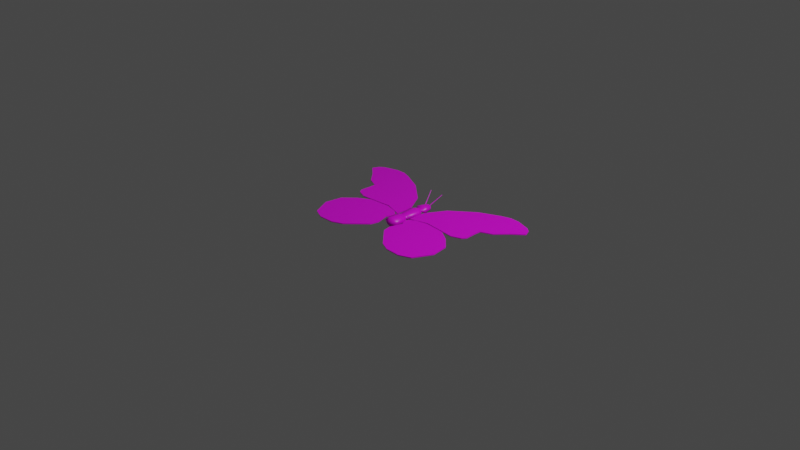# Source: butterfly.blend  (saved by Blender 2.93.21; exported with 4.5.12 LTS)
import bpy
from mathutils import Matrix  # noqa: F401  (used for matrix-valued properties, if any)

bpy.ops.wm.read_factory_settings(use_empty=True)
scene = bpy.context.scene
scene.name = 'Scene'

# ---- collections
col_collection = bpy.data.collections.new('Collection'); scene.collection.children.link(col_collection)

# ---- images (referenced by path relative to the original .blend; pixels are not part of the script)
import os
ASSET_DIR = os.environ.get("B2B_ASSET_DIR", "")  # directory of the original .blend (textures are referenced by path, not embedded)
HERE = os.path.dirname(os.path.abspath(__file__))  # packed textures are extracted next to this script under _unpacked/

def load_image(name, relpath, width, height, colorspace="sRGB"):
    """Load a texture the original file referenced (path relative to the .blend, or extracted next to this script)."""
    p = next((c for c in (os.path.join(HERE, relpath), os.path.join(ASSET_DIR, relpath)) if relpath and os.path.exists(c)), "")
    if p:
        img = bpy.data.images.load(p, check_existing=True)
        img.name = name
    else:  # same state as the original file: an image datablock whose file is absent (Cycles renders it pink)
        img = bpy.data.images.new(name, width, height)
        img.source = "FILE"
        img.filepath = "//" + (relpath or name)
    img.colorspace_settings.name = colorspace
    return img
img_butterfly_uv_png = load_image('butterfly_uv.png', 'butterfly_uv.png', 1024, 1024, 'sRGB')

# ---- materials (node trees are filled in below, after node groups)
mat_material = bpy.data.materials.new('Material')
mat_material.alpha_threshold = 0.0
mat_material.use_transparent_shadow = False
mat_material.line_color = (0.0, 0.0, 0.0, 1.0)

# ---- material node trees
mat_material.use_nodes = True; mat_material.node_tree.nodes.clear()
_N = mat_material.node_tree.nodes; _L = mat_material.node_tree.links
n0 = _N.new('ShaderNodeOutputMaterial'); n0.name = 'Material Output'; n0.location = (300, 300)
n1 = _N.new('ShaderNodeBsdfPrincipled'); n1.name = 'Principled BSDF'; n1.location = (10, 300)
n1.distribution = 'GGX'
n1.subsurface_method = 'BURLEY'
n1.inputs[2].default_value = 0.4
n1.inputs[3].default_value = 1.45
n1.inputs[27].default_value = (0.0, 0.0, 0.0, 1.0)
n1.inputs[28].default_value = 1.0
n2 = _N.new('ShaderNodeTexImage'); n2.name = 'Image Texture'; n2.location = (-280, 280)
n2.image = img_butterfly_uv_png
_L.new(n1.outputs[0], n0.inputs[0])
_L.new(n2.outputs[0], n1.inputs[0])
n0.is_active_output = True

# ---- world
world_world = bpy.data.worlds.new('World'); scene.world = world_world
world_world.use_nodes = True; world_world.node_tree.nodes.clear()
_N = world_world.node_tree.nodes; _L = world_world.node_tree.links
n0 = _N.new('ShaderNodeOutputWorld'); n0.name = 'World Output'; n0.location = (300, 300)
n1 = _N.new('ShaderNodeBackground'); n1.name = 'Background'; n1.location = (10, 300)
n1.inputs[0].default_value = (0.05088, 0.05088, 0.05088, 1.0)
_L.new(n1.outputs[0], n0.inputs[0])
n0.is_active_output = True
world_world.color = (0.05088, 0.05088, 0.05088)
world_world.use_sun_shadow = False
world_world.sun_shadow_jitter_overblur = 0.0

# ---- cameras
cam_camera = bpy.data.cameras.new('Camera')
cam_camera.clip_end = 100.0
cam_camera.ortho_scale = 7.314

# ---- lights
light_light = bpy.data.lights.new('Light', 'POINT')
light_light.transmission_factor = 0.0
light_light.energy = 1000.0
light_light.shadow_soft_size = 0.1
light_light.shadow_maximum_resolution = 0.006
light_light.use_absolute_resolution = True

# ---- meshes
me_cylinder = bpy.data.meshes.new('Cylinder')
me_cylinder.from_pydata([(0.02463, 0.3917, 0.009929), (0.08096, 0.5353, 0.1211), (0.02553, 0.3912, 0.01001), (0.08139, 0.5351, 0.1212), (0.02636, 0.3907, 0.01025), (0.08179, 0.5348, 0.1213), (0.02707, 0.3902, 0.01063), (0.08214, 0.5345, 0.1215), (0.02766, 0.3896, 0.01115), (0.08242, 0.5342, 0.1217), (0.02808, 0.3889, 0.01178), (0.08262, 0.5339, 0.122), (0.02834, 0.3883, 0.01249), (0.08275, 0.5336, 0.1224), (0.02841, 0.3877, 0.01327), (0.08278, 0.5333, 0.1228), (0.02829, 0.3871, 0.01409), (0.08272, 0.5331, 0.1232), (0.02799, 0.3866, 0.0149), (0.08258, 0.5328, 0.1235), (0.02752, 0.3862, 0.01568), (0.08235, 0.5326, 0.1239), (0.0269, 0.3859, 0.01639), (0.08205, 0.5325, 0.1243), (0.02615, 0.3857, 0.01702), (0.08169, 0.5324, 0.1246), (0.02531, 0.3857, 0.01754), (0.08129, 0.5324, 0.1248), (0.02439, 0.3857, 0.01793), (0.08084, 0.5324, 0.125), (0.02345, 0.3859, 0.01816), (0.08039, 0.5325, 0.1251), (0.0225, 0.3862, 0.01824), (0.07993, 0.5326, 0.1252), (0.0216, 0.3867, 0.01816), (0.0795, 0.5328, 0.1251), (0.02078, 0.3872, 0.01793), (0.0791, 0.5331, 0.125), (0.02006, 0.3877, 0.01754), (0.07876, 0.5334, 0.1248), (0.01947, 0.3883, 0.01702), (0.07847, 0.5337, 0.1246), (0.01905, 0.389, 0.01639), (0.07827, 0.534, 0.1243), (0.0188, 0.3896, 0.01568), (0.07815, 0.5343, 0.1239), (0.01873, 0.3902, 0.0149), (0.07811, 0.5346, 0.1235), (0.01884, 0.3908, 0.01409), (0.07817, 0.5348, 0.1232), (0.01914, 0.3913, 0.01327), (0.07831, 0.5351, 0.1228), (0.01961, 0.3917, 0.01249), (0.07854, 0.5353, 0.1224), (0.02023, 0.392, 0.01178), (0.07884, 0.5354, 0.122), (0.02098, 0.3922, 0.01115), (0.0792, 0.5355, 0.1217), (0.02183, 0.3922, 0.01063), (0.07961, 0.5355, 0.1215), (0.02274, 0.3922, 0.01025), (0.08005, 0.5355, 0.1213), (0.02369, 0.392, 0.01001), (0.0805, 0.5354, 0.1212), (-0.02463, 0.3917, 0.009929), (-0.08096, 0.5353, 0.1211), (-0.02553, 0.3912, 0.01001), (-0.08139, 0.5351, 0.1212), (-0.02636, 0.3907, 0.01025), (-0.08179, 0.5348, 0.1213), (-0.02707, 0.3902, 0.01063), (-0.08214, 0.5345, 0.1215), (-0.02766, 0.3896, 0.01115), (-0.08242, 0.5342, 0.1217), (-0.02808, 0.3889, 0.01178), (-0.08262, 0.5339, 0.122), (-0.02834, 0.3883, 0.01249), (-0.08275, 0.5336, 0.1224), (-0.02841, 0.3877, 0.01327), (-0.08278, 0.5333, 0.1228), (-0.02829, 0.3871, 0.01409), (-0.08272, 0.5331, 0.1232), (-0.02799, 0.3866, 0.0149), (-0.08258, 0.5328, 0.1235), (-0.02752, 0.3862, 0.01568), (-0.08235, 0.5326, 0.1239), (-0.0269, 0.3859, 0.01639), (-0.08205, 0.5325, 0.1243), (-0.02615, 0.3857, 0.01702), (-0.08169, 0.5324, 0.1246), (-0.02531, 0.3857, 0.01754), (-0.08129, 0.5324, 0.1248), (-0.02439, 0.3857, 0.01793), (-0.08084, 0.5324, 0.125), (-0.02345, 0.3859, 0.01816), (-0.08039, 0.5325, 0.1251), (-0.0225, 0.3862, 0.01824), (-0.07993, 0.5326, 0.1252), (-0.0216, 0.3867, 0.01816), (-0.0795, 0.5328, 0.1251), (-0.02078, 0.3872, 0.01793), (-0.0791, 0.5331, 0.125), (-0.02006, 0.3877, 0.01754), (-0.07876, 0.5334, 0.1248), (-0.01947, 0.3883, 0.01702), (-0.07847, 0.5337, 0.1246), (-0.01905, 0.389, 0.01639), (-0.07827, 0.534, 0.1243), (-0.0188, 0.3896, 0.01568), (-0.07815, 0.5343, 0.1239), (-0.01873, 0.3902, 0.0149), (-0.07811, 0.5346, 0.1235), (-0.01884, 0.3908, 0.01409), (-0.07817, 0.5348, 0.1232), (-0.01914, 0.3913, 0.01327), (-0.07831, 0.5351, 0.1228), (-0.01961, 0.3917, 0.01249), (-0.07854, 0.5353, 0.1224), (-0.02023, 0.392, 0.01178), (-0.07884, 0.5354, 0.122), (-0.02098, 0.3922, 0.01115), (-0.0792, 0.5355, 0.1217), (-0.02183, 0.3922, 0.01063), (-0.07961, 0.5355, 0.1215), (-0.02274, 0.3922, 0.01025), (-0.08005, 0.5355, 0.1213), (-0.02369, 0.392, 0.01001), (-0.0805, 0.5354, 0.1212), (0.08, -0.21, 0.0), (0.1, -0.3, 0.0), (0.41, -0.55, 0.0), (0.3, -0.5, 0.0), (0.7, -0.5, 0.0), (0.8, -0.3, 0.0), (0.77, -0.11, 0.0), (0.65, 0.01, 0.0), (0.29, 0.11, 0.0), (0.09, -0.01, 0.0), (0.12, -0.07, 0.0), (0.575, -0.555, 0.0), (0.095, 0.035, 0.0), (0.1575, 0.0775, 0.0), (0.52, 0.09, 0.0), (0.08, -0.21, 0.01), (0.1, -0.3, 0.01), (0.41, -0.55, 0.01), (0.3, -0.5, 0.01), (0.7, -0.5, 0.01), (0.8, -0.3, 0.01), (0.77, -0.11, 0.01), (0.65, 0.01, 0.01), (0.29, 0.11, 0.01), (0.09, -0.01, 0.01), (0.12, -0.07, 0.01), (0.575, -0.555, 0.01), (0.095, 0.035, 0.01), (0.1575, 0.0775, 0.01), (0.52, 0.09, 0.01), (-0.08, -0.21, 0.0), (-0.1, -0.3, 0.0), (-0.41, -0.55, 0.0), (-0.3, -0.5, 0.0), (-0.7, -0.5, 0.0), (-0.8, -0.3, 0.0), (-0.77, -0.11, 0.0), (-0.65, 0.01, 0.0), (-0.29, 0.11, 0.0), (-0.09, -0.01, 0.0), (-0.12, -0.07, 0.0), (-0.575, -0.555, 0.0), (-0.095, 0.035, 0.0), (-0.1575, 0.0775, 0.0), (-0.52, 0.09, 0.0), (-0.08, -0.21, 0.01), (-0.1, -0.3, 0.01), (-0.41, -0.55, 0.01), (-0.3, -0.5, 0.01), (-0.7, -0.5, 0.01), (-0.8, -0.3, 0.01), (-0.77, -0.11, 0.01), (-0.65, 0.01, 0.01), (-0.29, 0.11, 0.01), (-0.09, -0.01, 0.01), (-0.12, -0.07, 0.01), (-0.575, -0.555, 0.01), (-0.095, 0.035, 0.01), (-0.1575, 0.0775, 0.01), (-0.52, 0.09, 0.01), (0.7759, 0.1736, 0.0), (0.09199, 0.06186, 0.0), (0.7462, 0.1312, 0.0), (0.6414, 0.0895, 0.0), (0.7693, 0.2972, 0.0), (0.7712, 0.3642, 0.0), (0.8939, 0.4204, 0.0), (1.005, 0.5428, 0.0), (1.128, 0.6518, 0.0), (1.096, 0.7234, 0.0), (1.049, 0.7624, 0.0), (0.8878, 0.8127, 0.0), (0.4583, 0.6741, 0.0), (0.2164, 0.4718, 0.0), (0.1021, 0.2726, 0.0), (0.08885, 0.2, 0.0), (0.2851, 0.122, 0.0), (0.6799, 0.7798, 0.0), (0.7839, 0.8145, 0.0), (0.7759, 0.1736, 0.01), (0.09199, 0.06186, 0.01), (0.7462, 0.1312, 0.01), (0.6414, 0.0895, 0.01), (0.7693, 0.2972, 0.01), (0.7712, 0.3642, 0.01), (0.8939, 0.4204, 0.01), (1.005, 0.5428, 0.01), (1.128, 0.6518, 0.01), (1.096, 0.7234, 0.01), (1.049, 0.7624, 0.01), (0.8878, 0.8127, 0.01), (0.4583, 0.6741, 0.01), (0.2164, 0.4718, 0.01), (0.1021, 0.2726, 0.01), (0.08885, 0.2, 0.01), (0.2851, 0.122, 0.01), (0.6799, 0.7798, 0.01), (0.7839, 0.8145, 0.01), (-0.7759, 0.1736, 0.0), (-0.09199, 0.06186, 0.0), (-0.7462, 0.1312, 0.0), (-0.6414, 0.0895, 0.0), (-0.7693, 0.2972, 0.0), (-0.7712, 0.3642, 0.0), (-0.8939, 0.4204, 0.0), (-1.005, 0.5428, 0.0), (-1.128, 0.6518, 0.0), (-1.096, 0.7234, 0.0), (-1.049, 0.7624, 0.0), (-0.8878, 0.8127, 0.0), (-0.4583, 0.6741, 0.0), (-0.2164, 0.4718, 0.0), (-0.1021, 0.2726, 0.0), (-0.08885, 0.2, 0.0), (-0.2851, 0.122, 0.0), (-0.6799, 0.7798, 0.0), (-0.7839, 0.8145, 0.0), (-0.7759, 0.1736, 0.01), (-0.09199, 0.06186, 0.01), (-0.7462, 0.1312, 0.01), (-0.6414, 0.0895, 0.01), (-0.7693, 0.2972, 0.01), (-0.7712, 0.3642, 0.01), (-0.8939, 0.4204, 0.01), (-1.005, 0.5428, 0.01), (-1.128, 0.6518, 0.01), (-1.096, 0.7234, 0.01), (-1.049, 0.7624, 0.01), (-0.8878, 0.8127, 0.01), (-0.4583, 0.6741, 0.01), (-0.2164, 0.4718, 0.01), (-0.1021, 0.2726, 0.01), (-0.08885, 0.2, 0.01), (-0.2851, 0.122, 0.01), (-0.6799, 0.7798, 0.01), (-0.7839, 0.8145, 0.01), (0.06506, -0.08753, -0.02753), (0.06506, -0.08753, 0.02753), (0.06506, 0.02753, -0.02753), (0.06506, 0.02753, 0.02753), (0.07506, 0.02506, 0.0), (0.08506, -0.1151, 0.0), (-0.06506, -0.08753, -0.02753), (-0.06506, -0.08753, 0.02753), (-0.06506, 0.02753, -0.02753), (-0.06506, 0.02753, 0.02753), (0.0, 0.04506, -0.04159), (0.0, 0.04506, 0.04159), (0.0, -0.1251, -0.05506), (0.0, -0.1251, 0.05506), (-0.07506, 0.02506, 0.0), (-0.08506, -0.1151, 0.0), (-6.859e-10, 0.08049, 0.03145), (0.0, -0.1651, 0.0), (-4.328e-10, 0.06324, 0.01984), (0.03104, 0.05488, 0.01314), (0.03582, 0.0537, 0.0), (0.03104, 0.05488, -0.01314), (-4.328e-10, 0.06324, -0.01984), (-5.216e-10, 0.2308, 0.04074), (-0.03104, 0.05488, 0.01314), (-0.03582, 0.0537, 0.0), (-0.03104, 0.05488, -0.01314), (0.0492, 0.06723, 0.02082), (0.05676, 0.06536, 0.0), (0.0492, 0.06723, -0.02082), (-6.859e-10, 0.08049, -0.03145), (-0.0492, 0.06723, 0.02082), (-0.05676, 0.06536, 0.0), (-0.0492, 0.06723, -0.02082), (0.06374, 0.2137, 0.02697), (0.07353, 0.2113, 0.0), (0.06374, 0.2137, -0.02697), (-5.216e-10, 0.2308, -0.04074), (-0.06374, 0.2137, 0.02697), (-0.07353, 0.2113, 0.0), (-0.06374, 0.2137, -0.02697), (-2.329e-10, 0.2752, 0.03202), (0.0501, 0.2617, 0.0212), (0.0578, 0.2598, 8.857e-11), (0.0501, 0.2617, -0.0212), (-2.329e-10, 0.2752, -0.03202), (1.6e-09, 0.3279, 0.03837), (-0.0501, 0.2617, 0.0212), (-0.0578, 0.2598, 8.857e-11), (-0.0501, 0.2617, -0.0212), (3.473e-10, 0.2922, 0.01451), (0.0227, 0.286, 0.009604), (0.02619, 0.2852, 4.013e-11), (0.0227, 0.286, -0.009604), (3.473e-10, 0.2922, -0.01451), (1.122e-09, 0.4175, 0.02692), (-0.0227, 0.286, 0.009604), (-0.02619, 0.2852, 4.013e-11), (-0.0227, 0.286, -0.009604), (0.06004, 0.3118, 0.0254), (0.06927, 0.3095, -6.41e-11), (0.06004, 0.3118, -0.0254), (1.6e-09, 0.3279, -0.03837), (-0.06004, 0.3118, 0.0254), (-0.06927, 0.3095, -6.41e-11), (-0.06004, 0.3118, -0.0254), (0.04212, 0.4061, 0.01782), (0.04859, 0.4045, -4.497e-11), (0.04212, 0.4061, -0.01782), (1.122e-09, 0.4175, -0.02692), (1.122e-09, 0.4175, -4.497e-11), (-0.04212, 0.4061, 0.01782), (-0.04859, 0.4045, -4.497e-11), (-0.04212, 0.4061, -0.01782)], [], [(0, 1, 3, 2), (2, 3, 5, 4), (4, 5, 7, 6), (6, 7, 9, 8), (8, 9, 11, 10), (10, 11, 13, 12), (12, 13, 15, 14), (14, 15, 17, 16), (16, 17, 19, 18), (18, 19, 21, 20), (20, 21, 23, 22), (22, 23, 25, 24), (24, 25, 27, 26), (26, 27, 29, 28), (28, 29, 31, 30), (30, 31, 33, 32), (32, 33, 35, 34), (34, 35, 37, 36), (36, 37, 39, 38), (38, 39, 41, 40), (40, 41, 43, 42), (42, 43, 45, 44), (44, 45, 47, 46), (46, 47, 49, 48), (48, 49, 51, 50), (50, 51, 53, 52), (52, 53, 55, 54), (54, 55, 57, 56), (56, 57, 59, 58), (58, 59, 61, 60), (3, 1, 63, 61, 59, 57, 55, 53, 51, 49, 47, 45, 43, 41, 39, 37, 35, 33, 31, 29, 27, 25, 23, 21, 19, 17, 15, 13, 11, 9, 7, 5), (60, 61, 63, 62), (62, 63, 1, 0), (0, 2, 4, 6, 8, 10, 12, 14, 16, 18, 20, 22, 24, 26, 28, 30, 32, 34, 36, 38, 40, 42, 44, 46, 48, 50, 52, 54, 56, 58, 60, 62), (64, 66, 67, 65), (66, 68, 69, 67), (68, 70, 71, 69), (70, 72, 73, 71), (72, 74, 75, 73), (74, 76, 77, 75), (76, 78, 79, 77), (78, 80, 81, 79), (80, 82, 83, 81), (82, 84, 85, 83), (84, 86, 87, 85), (86, 88, 89, 87), (88, 90, 91, 89), (90, 92, 93, 91), (92, 94, 95, 93), (94, 96, 97, 95), (96, 98, 99, 97), (98, 100, 101, 99), (100, 102, 103, 101), (102, 104, 105, 103), (104, 106, 107, 105), (106, 108, 109, 107), (108, 110, 111, 109), (110, 112, 113, 111), (112, 114, 115, 113), (114, 116, 117, 115), (116, 118, 119, 117), (118, 120, 121, 119), (120, 122, 123, 121), (122, 124, 125, 123), (67, 69, 71, 73, 75, 77, 79, 81, 83, 85, 87, 89, 91, 93, 95, 97, 99, 101, 103, 105, 107, 109, 111, 113, 115, 117, 119, 121, 123, 125, 127, 65), (124, 126, 127, 125), (126, 64, 65, 127), (64, 126, 124, 122, 120, 118, 116, 114, 112, 110, 108, 106, 104, 102, 100, 98, 96, 94, 92, 90, 88, 86, 84, 82, 80, 78, 76, 74, 72, 70, 68, 66), (139, 132, 133, 134, 135, 142, 136, 141, 140, 137, 138, 128, 129, 131, 130), (154, 145, 146, 144, 143, 153, 152, 155, 156, 151, 157, 150, 149, 148, 147), (142, 135, 150, 157), (136, 142, 157, 151), (132, 139, 154, 147), (137, 140, 155, 152), (129, 128, 143, 144), (128, 138, 153, 143), (131, 129, 144, 146), (138, 137, 152, 153), (130, 131, 146, 145), (139, 130, 145, 154), (133, 132, 147, 148), (140, 141, 156, 155), (134, 133, 148, 149), (141, 136, 151, 156), (135, 134, 149, 150), (169, 160, 161, 159, 158, 168, 167, 170, 171, 166, 172, 165, 164, 163, 162), (184, 177, 178, 179, 180, 187, 181, 186, 185, 182, 183, 173, 174, 176, 175), (172, 187, 180, 165), (166, 181, 187, 172), (162, 177, 184, 169), (167, 182, 185, 170), (159, 174, 173, 158), (158, 173, 183, 168), (161, 176, 174, 159), (168, 183, 182, 167), (160, 175, 176, 161), (169, 184, 175, 160), (163, 178, 177, 162), (170, 185, 186, 171), (164, 179, 178, 163), (171, 186, 181, 166), (165, 180, 179, 164), (188, 192, 193, 194, 195, 196, 197, 198, 199, 206, 205, 200, 201, 202, 203, 189, 204, 191, 190), (207, 209, 210, 223, 208, 222, 221, 220, 219, 224, 225, 218, 217, 216, 215, 214, 213, 212, 211), (201, 200, 219, 220), (194, 193, 212, 213), (202, 201, 220, 221), (195, 194, 213, 214), (203, 202, 221, 222), (196, 195, 214, 215), (192, 188, 207, 211), (189, 203, 222, 208), (197, 196, 215, 216), (188, 190, 209, 207), (204, 189, 208, 223), (198, 197, 216, 217), (191, 204, 223, 210), (205, 206, 225, 224), (199, 198, 217, 218), (190, 191, 210, 209), (206, 199, 218, 225), (200, 205, 224, 219), (193, 192, 211, 212), (226, 228, 229, 242, 227, 241, 240, 239, 238, 243, 244, 237, 236, 235, 234, 233, 232, 231, 230), (245, 249, 250, 251, 252, 253, 254, 255, 256, 263, 262, 257, 258, 259, 260, 246, 261, 248, 247), (239, 258, 257, 238), (232, 251, 250, 231), (240, 259, 258, 239), (233, 252, 251, 232), (241, 260, 259, 240), (234, 253, 252, 233), (230, 249, 245, 226), (227, 246, 260, 241), (235, 254, 253, 234), (226, 245, 247, 228), (242, 261, 246, 227), (236, 255, 254, 235), (229, 248, 261, 242), (243, 262, 263, 244), (237, 256, 255, 236), (228, 247, 248, 229), (244, 263, 256, 237), (238, 257, 262, 243), (231, 250, 249, 230), (273, 275, 282, 288), (268, 267, 265, 269), (269, 281, 276, 264), (265, 277, 281, 269), (275, 277, 265, 267), (274, 266, 264, 276), (266, 268, 269, 264), (267, 268, 284, 283), (268, 266, 285, 284), (278, 279, 271, 273), (279, 270, 276, 281), (271, 279, 281, 277), (275, 273, 271, 277), (274, 276, 270, 272), (272, 270, 279, 278), (274, 272, 290, 286), (286, 290, 297, 294), (282, 283, 291, 280), (285, 286, 294, 293), (283, 284, 292, 291), (266, 274, 286, 285), (275, 267, 283, 282), (272, 278, 289, 290), (278, 273, 288, 289), (293, 294, 301, 300), (291, 292, 299, 298), (297, 296, 303, 304), (296, 295, 302, 303), (288, 282, 280, 295), (284, 285, 293, 292), (289, 288, 295, 296), (290, 289, 296, 297), (303, 302, 311, 312), (299, 300, 308, 307), (302, 287, 305, 311), (301, 304, 313, 309), (280, 291, 298, 287), (294, 297, 304, 301), (295, 280, 287, 302), (292, 293, 300, 299), (305, 306, 315, 314), (308, 309, 318, 317), (306, 307, 316, 315), (313, 312, 321, 322), (304, 303, 312, 313), (298, 299, 307, 306), (300, 301, 309, 308), (287, 298, 306, 305), (315, 316, 324, 323), (322, 321, 328, 329), (321, 320, 327, 328), (316, 317, 325, 324), (309, 313, 322, 318), (311, 305, 314, 320), (307, 308, 317, 316), (312, 311, 320, 321), (328, 327, 335, 336), (324, 325, 332, 331), (327, 310, 319, 335), (326, 329, 337, 333), (317, 318, 326, 325), (314, 315, 323, 310), (318, 322, 329, 326), (320, 314, 310, 327), (334, 331, 332, 333), (319, 330, 331, 334), (334, 333, 337, 336), (319, 334, 336, 335), (329, 328, 336, 337), (323, 324, 331, 330), (325, 326, 333, 332), (310, 323, 330, 319)])
me_cylinder.polygons.foreach_set('use_smooth', [0, 0, 0, 0, 0, 0, 0, 0, 0, 0, 0, 0, 0, 0, 0, 0, 0, 0, 0, 0, 0, 0, 0, 0, 0, 0, 0, 0, 0, 0, 0, 0, 0, 0, 0, 0, 0, 0, 0, 0, 0, 0, 0, 0, 0, 0, 0, 0, 0, 0, 0, 0, 0, 0, 0, 0, 0, 0, 0, 0, 0, 0, 0, 0, 0, 0, 0, 0, 0, 0, 0, 0, 0, 0, 0, 0, 0, 0, 0, 0, 0, 0, 0, 0, 0, 0, 0, 0, 0, 0, 0, 0, 0, 0, 0, 0, 0, 0, 0, 0, 0, 0, 0, 0, 0, 0, 0, 0, 0, 0, 0, 0, 0, 0, 0, 0, 0, 0, 0, 0, 0, 0, 0, 0, 0, 0, 0, 0, 0, 0, 0, 0, 0, 0, 0, 0, 0, 0, 0, 0, 0, 0, 0, 0, 1, 1, 1, 1, 1, 1, 1, 1, 1, 1, 1, 1, 1, 1, 1, 1, 1, 1, 1, 1, 1, 1, 1, 1, 1, 1, 1, 1, 1, 1, 1, 1, 1, 1, 1, 1, 1, 1, 1, 1, 1, 1, 1, 1, 1, 1, 1, 1, 1, 1, 1, 1, 1, 1, 1, 1, 1, 1, 1, 1, 1, 1, 1, 1, 1, 1, 1, 1, 1, 1, 1, 1])
_uv = me_cylinder.uv_layers.new(name='UVMap')
_uv.uv.foreach_set('vector', [0.5102, 0.6396, 0.5336, 0.6991, 0.5337, 0.699, 0.5106, 0.6394, 0.5106, 0.6394, 0.5337, 0.699, 0.5339, 0.6989, 0.5109, 0.6392, 0.5109, 0.6392, 0.5339, 0.6989, 0.534, 0.6988, 0.5112, 0.639, 0.5112, 0.639, 0.534, 0.6988, 0.5342, 0.6987, 0.5115, 0.6387, 0.5115, 0.6387, 0.5342, 0.6987, 0.5342, 0.6985, 0.5116, 0.6384, 0.5116, 0.6384, 0.5342, 0.6985, 0.5343, 0.6984, 0.5117, 0.6382, 0.5117, 0.6382, 0.5343, 0.6984, 0.5343, 0.6983, 0.5118, 0.6379, 0.5118, 0.6379, 0.5343, 0.6983, 0.5343, 0.6982, 0.5117, 0.6377, 0.5117, 0.6377, 0.5343, 0.6982, 0.5342, 0.6981, 0.5116, 0.6375, 0.5116, 0.6375, 0.5342, 0.6981, 0.5341, 0.698, 0.5114, 0.6373, 0.5114, 0.6373, 0.5341, 0.698, 0.534, 0.6979, 0.5112, 0.6372, 0.5112, 0.6372, 0.534, 0.6979, 0.5339, 0.6979, 0.5108, 0.6371, 0.5108, 0.6371, 0.5339, 0.6979, 0.5337, 0.6979, 0.5105, 0.6371, 0.5105, 0.6371, 0.5337, 0.6979, 0.5335, 0.6979, 0.5101, 0.6371, 0.5101, 0.6371, 0.5335, 0.6979, 0.5333, 0.698, 0.5097, 0.6372, 0.5097, 0.6372, 0.5333, 0.698, 0.5331, 0.698, 0.5093, 0.6373, 0.5093, 0.6373, 0.5331, 0.698, 0.533, 0.6981, 0.509, 0.6375, 0.509, 0.6375, 0.533, 0.6981, 0.5328, 0.6982, 0.5086, 0.6377, 0.5086, 0.6377, 0.5328, 0.6982, 0.5326, 0.6983, 0.5083, 0.6379, 0.5083, 0.6379, 0.5326, 0.6983, 0.5325, 0.6984, 0.5081, 0.6382, 0.5081, 0.6382, 0.5325, 0.6984, 0.5324, 0.6986, 0.5079, 0.6385, 0.5079, 0.6385, 0.5324, 0.6986, 0.5324, 0.6987, 0.5078, 0.6387, 0.5078, 0.6387, 0.5324, 0.6987, 0.5324, 0.6988, 0.5078, 0.639, 0.5078, 0.639, 0.5324, 0.6988, 0.5324, 0.6989, 0.5078, 0.6392, 0.5078, 0.6392, 0.5324, 0.6989, 0.5325, 0.699, 0.5079, 0.6394, 0.5079, 0.6394, 0.5325, 0.699, 0.5326, 0.6991, 0.5081, 0.6396, 0.5081, 0.6396, 0.5326, 0.6991, 0.5327, 0.6992, 0.5084, 0.6397, 0.5084, 0.6397, 0.5327, 0.6992, 0.5328, 0.6992, 0.5087, 0.6398, 0.5087, 0.6398, 0.5328, 0.6992, 0.533, 0.6992, 0.509, 0.6398, 0.509, 0.6398, 0.533, 0.6992, 0.5332, 0.6992, 0.5094, 0.6398, 0.5337, 0.699, 0.5336, 0.6991, 0.5334, 0.6992, 0.5332, 0.6992, 0.533, 0.6992, 0.5328, 0.6992, 0.5327, 0.6992, 0.5326, 0.6991, 0.5325, 0.699, 0.5324, 0.6989, 0.5324, 0.6988, 0.5324, 0.6987, 0.5324, 0.6986, 0.5325, 0.6984, 0.5326, 0.6983, 0.5328, 0.6982, 0.533, 0.6981, 0.5331, 0.698, 0.5333, 0.698, 0.5335, 0.6979, 0.5337, 0.6979, 0.5339, 0.6979, 0.534, 0.6979, 0.5341, 0.698, 0.5342, 0.6981, 0.5343, 0.6982, 0.5343, 0.6983, 0.5343, 0.6984, 0.5342, 0.6985, 0.5342, 0.6987, 0.534, 0.6988, 0.5339, 0.6989, 0.5094, 0.6398, 0.5332, 0.6992, 0.5334, 0.6992, 0.5098, 0.6397, 0.5098, 0.6397, 0.5334, 0.6992, 0.5336, 0.6991, 0.5102, 0.6396, 0.5102, 0.6396, 0.5106, 0.6394, 0.5109, 0.6392, 0.5112, 0.639, 0.5115, 0.6387, 0.5116, 0.6384, 0.5117, 0.6382, 0.5118, 0.6379, 0.5117, 0.6377, 0.5116, 0.6375, 0.5114, 0.6373, 0.5112, 0.6372, 0.5108, 0.6371, 0.5105, 0.6371, 0.5101, 0.6371, 0.5097, 0.6372, 0.5093, 0.6373, 0.509, 0.6375, 0.5086, 0.6377, 0.5083, 0.6379, 0.5081, 0.6382, 0.5079, 0.6385, 0.5078, 0.6387, 0.5078, 0.639, 0.5078, 0.6392, 0.5079, 0.6394, 0.5081, 0.6396, 0.5084, 0.6397, 0.5087, 0.6398, 0.509, 0.6398, 0.5094, 0.6398, 0.5098, 0.6397, 0.4898, 0.6396, 0.4894, 0.6394, 0.4663, 0.699, 0.4664, 0.6991, 0.4894, 0.6394, 0.4891, 0.6392, 0.4661, 0.6989, 0.4663, 0.699, 0.4891, 0.6392, 0.4888, 0.639, 0.466, 0.6988, 0.4661, 0.6989, 0.4888, 0.639, 0.4885, 0.6387, 0.4658, 0.6987, 0.466, 0.6988, 0.4885, 0.6387, 0.4884, 0.6384, 0.4658, 0.6985, 0.4658, 0.6987, 0.4884, 0.6384, 0.4883, 0.6382, 0.4657, 0.6984, 0.4658, 0.6985, 0.4883, 0.6382, 0.4882, 0.6379, 0.4657, 0.6983, 0.4657, 0.6984, 0.4882, 0.6379, 0.4883, 0.6377, 0.4657, 0.6982, 0.4657, 0.6983, 0.4883, 0.6377, 0.4884, 0.6375, 0.4658, 0.6981, 0.4657, 0.6982, 0.4884, 0.6375, 0.4886, 0.6373, 0.4659, 0.698, 0.4658, 0.6981, 0.4886, 0.6373, 0.4888, 0.6372, 0.466, 0.6979, 0.4659, 0.698, 0.4888, 0.6372, 0.4892, 0.6371, 0.4661, 0.6979, 0.466, 0.6979, 0.4892, 0.6371, 0.4895, 0.6371, 0.4663, 0.6979, 0.4661, 0.6979, 0.4895, 0.6371, 0.4899, 0.6371, 0.4665, 0.6979, 0.4663, 0.6979, 0.4899, 0.6371, 0.4903, 0.6372, 0.4667, 0.698, 0.4665, 0.6979, 0.4903, 0.6372, 0.4907, 0.6373, 0.4669, 0.698, 0.4667, 0.698, 0.4907, 0.6373, 0.491, 0.6375, 0.467, 0.6981, 0.4669, 0.698, 0.491, 0.6375, 0.4914, 0.6377, 0.4672, 0.6982, 0.467, 0.6981, 0.4914, 0.6377, 0.4917, 0.6379, 0.4674, 0.6983, 0.4672, 0.6982, 0.4917, 0.6379, 0.4919, 0.6382, 0.4675, 0.6984, 0.4674, 0.6983, 0.4919, 0.6382, 0.4921, 0.6385, 0.4676, 0.6986, 0.4675, 0.6984, 0.4921, 0.6385, 0.4922, 0.6387, 0.4676, 0.6987, 0.4676, 0.6986, 0.4922, 0.6387, 0.4922, 0.639, 0.4676, 0.6988, 0.4676, 0.6987, 0.4922, 0.639, 0.4922, 0.6392, 0.4676, 0.6989, 0.4676, 0.6988, 0.4922, 0.6392, 0.4921, 0.6394, 0.4675, 0.699, 0.4676, 0.6989, 0.4921, 0.6394, 0.4919, 0.6396, 0.4674, 0.6991, 0.4675, 0.699, 0.4919, 0.6396, 0.4916, 0.6397, 0.4673, 0.6992, 0.4674, 0.6991, 0.4916, 0.6397, 0.4913, 0.6398, 0.4672, 0.6992, 0.4673, 0.6992, 0.4913, 0.6398, 0.491, 0.6398, 0.467, 0.6992, 0.4672, 0.6992, 0.491, 0.6398, 0.4906, 0.6398, 0.4668, 0.6992, 0.467, 0.6992, 0.4663, 0.699, 0.4661, 0.6989, 0.466, 0.6988, 0.4658, 0.6987, 0.4658, 0.6985, 0.4657, 0.6984, 0.4657, 0.6983, 0.4657, 0.6982, 0.4658, 0.6981, 0.4659, 0.698, 0.466, 0.6979, 0.4661, 0.6979, 0.4663, 0.6979, 0.4665, 0.6979, 0.4667, 0.698, 0.4669, 0.698, 0.467, 0.6981, 0.4672, 0.6982, 0.4674, 0.6983, 0.4675, 0.6984, 0.4676, 0.6986, 0.4676, 0.6987, 0.4676, 0.6988, 0.4676, 0.6989, 0.4675, 0.699, 0.4674, 0.6991, 0.4673, 0.6992, 0.4672, 0.6992, 0.467, 0.6992, 0.4668, 0.6992, 0.4666, 0.6992, 0.4664, 0.6991, 0.4906, 0.6398, 0.4902, 0.6397, 0.4666, 0.6992, 0.4668, 0.6992, 0.4902, 0.6397, 0.4898, 0.6396, 0.4664, 0.6991, 0.4666, 0.6992, 0.4898, 0.6396, 0.4902, 0.6397, 0.4906, 0.6398, 0.491, 0.6398, 0.4913, 0.6398, 0.4916, 0.6397, 0.4919, 0.6396, 0.4921, 0.6394, 0.4922, 0.6392, 0.4922, 0.639, 0.4922, 0.6387, 0.4921, 0.6385, 0.4919, 0.6382, 0.4917, 0.6379, 0.4914, 0.6377, 0.491, 0.6375, 0.4907, 0.6373, 0.4903, 0.6372, 0.4899, 0.6371, 0.4895, 0.6371, 0.4892, 0.6371, 0.4888, 0.6372, 0.4886, 0.6373, 0.4884, 0.6375, 0.4883, 0.6377, 0.4882, 0.6379, 0.4883, 0.6382, 0.4884, 0.6384, 0.4885, 0.6387, 0.4888, 0.639, 0.4891, 0.6392, 0.4894, 0.6394, 0.7383, 0.2472, 0.7901, 0.27, 0.8316, 0.3529, 0.8192, 0.4316, 0.7694, 0.4814, 0.7155, 0.5145, 0.6202, 0.5228, 0.5653, 0.5094, 0.5394, 0.4917, 0.5373, 0.4731, 0.5497, 0.4482, 0.5332, 0.3902, 0.5414, 0.3529, 0.6243, 0.27, 0.6699, 0.2493, 0.7383, 0.2472, 0.6699, 0.2493, 0.6243, 0.27, 0.5414, 0.3529, 0.5332, 0.3902, 0.5497, 0.4482, 0.5373, 0.4731, 0.5394, 0.4917, 0.5653, 0.5094, 0.6202, 0.5228, 0.7155, 0.5145, 0.7694, 0.4814, 0.8192, 0.4316, 0.8316, 0.3529, 0.7901, 0.27, 0.7155, 0.5145, 0.7694, 0.4814, 0.7694, 0.4814, 0.7155, 0.5145, 0.6202, 0.5228, 0.7155, 0.5145, 0.7155, 0.5145, 0.6202, 0.5228, 0.7901, 0.27, 0.7383, 0.2472, 0.7383, 0.2472, 0.7901, 0.27, 0.5373, 0.4731, 0.5394, 0.4917, 0.5394, 0.4917, 0.5373, 0.4731, 0.5414, 0.3529, 0.5332, 0.3902, 0.5332, 0.3902, 0.5414, 0.3529, 0.5332, 0.3902, 0.5497, 0.4482, 0.5497, 0.4482, 0.5332, 0.3902, 0.6243, 0.27, 0.5414, 0.3529, 0.5414, 0.3529, 0.6243, 0.27, 0.5497, 0.4482, 0.5373, 0.4731, 0.5373, 0.4731, 0.5497, 0.4482, 0.6699, 0.2493, 0.6243, 0.27, 0.6243, 0.27, 0.6699, 0.2493, 0.7383, 0.2472, 0.6699, 0.2493, 0.6699, 0.2493, 0.7383, 0.2472, 0.8316, 0.3529, 0.7901, 0.27, 0.7901, 0.27, 0.8316, 0.3529, 0.5394, 0.4917, 0.5653, 0.5094, 0.5653, 0.5094, 0.5394, 0.4917, 0.8192, 0.4316, 0.8316, 0.3529, 0.8316, 0.3529, 0.8192, 0.4316, 0.5653, 0.5094, 0.6202, 0.5228, 0.6202, 0.5228, 0.5653, 0.5094, 0.7694, 0.4814, 0.8192, 0.4316, 0.8192, 0.4316, 0.7694, 0.4814, 0.2617, 0.2472, 0.3301, 0.2493, 0.3757, 0.27, 0.4586, 0.3529, 0.4668, 0.3902, 0.4503, 0.4482, 0.4627, 0.4731, 0.4606, 0.4917, 0.4347, 0.5094, 0.3798, 0.5228, 0.2845, 0.5145, 0.2306, 0.4814, 0.1808, 0.4316, 0.1684, 0.3529, 0.2099, 0.27, 0.2617, 0.2472, 0.2099, 0.27, 0.1684, 0.3529, 0.1808, 0.4316, 0.2306, 0.4814, 0.2845, 0.5145, 0.3798, 0.5228, 0.4347, 0.5094, 0.4606, 0.4917, 0.4627, 0.4731, 0.4503, 0.4482, 0.4668, 0.3902, 0.4586, 0.3529, 0.3757, 0.27, 0.3301, 0.2493, 0.2845, 0.5145, 0.2845, 0.5145, 0.2306, 0.4814, 0.2306, 0.4814, 0.3798, 0.5228, 0.3798, 0.5228, 0.2845, 0.5145, 0.2845, 0.5145, 0.2099, 0.27, 0.2099, 0.27, 0.2617, 0.2472, 0.2617, 0.2472, 0.4627, 0.4731, 0.4627, 0.4731, 0.4606, 0.4917, 0.4606, 0.4917, 0.4586, 0.3529, 0.4586, 0.3529, 0.4668, 0.3902, 0.4668, 0.3902, 0.4668, 0.3902, 0.4668, 0.3902, 0.4503, 0.4482, 0.4503, 0.4482, 0.3757, 0.27, 0.3757, 0.27, 0.4586, 0.3529, 0.4586, 0.3529, 0.4503, 0.4482, 0.4503, 0.4482, 0.4627, 0.4731, 0.4627, 0.4731, 0.3301, 0.2493, 0.3301, 0.2493, 0.3757, 0.27, 0.3757, 0.27, 0.2617, 0.2472, 0.2617, 0.2472, 0.3301, 0.2493, 0.3301, 0.2493, 0.1684, 0.3529, 0.1684, 0.3529, 0.2099, 0.27, 0.2099, 0.27, 0.4606, 0.4917, 0.4606, 0.4917, 0.4347, 0.5094, 0.4347, 0.5094, 0.1808, 0.4316, 0.1808, 0.4316, 0.1684, 0.3529, 0.1684, 0.3529, 0.4347, 0.5094, 0.4347, 0.5094, 0.3798, 0.5228, 0.3798, 0.5228, 0.2306, 0.4814, 0.2306, 0.4814, 0.1808, 0.4316, 0.1808, 0.4316, 0.8216, 0.5492, 0.8189, 0.6004, 0.8196, 0.6282, 0.8705, 0.6515, 0.9165, 0.7022, 0.9676, 0.7474, 0.9544, 0.7771, 0.9347, 0.7932, 0.868, 0.8141, 0.8249, 0.8148, 0.7818, 0.8005, 0.69, 0.7566, 0.5897, 0.6728, 0.5423, 0.5902, 0.5368, 0.5601, 0.5381, 0.5029, 0.6182, 0.5278, 0.7658, 0.5143, 0.8093, 0.5316, 0.8216, 0.5492, 0.8093, 0.5316, 0.7658, 0.5143, 0.6182, 0.5278, 0.5381, 0.5029, 0.5368, 0.5601, 0.5423, 0.5902, 0.5897, 0.6728, 0.69, 0.7566, 0.7818, 0.8005, 0.8249, 0.8148, 0.868, 0.8141, 0.9347, 0.7932, 0.9544, 0.7771, 0.9676, 0.7474, 0.9165, 0.7022, 0.8705, 0.6515, 0.8196, 0.6282, 0.8189, 0.6004, 0.5897, 0.6728, 0.69, 0.7566, 0.69, 0.7566, 0.5897, 0.6728, 0.8705, 0.6515, 0.8196, 0.6282, 0.8196, 0.6282, 0.8705, 0.6515, 0.5423, 0.5902, 0.5897, 0.6728, 0.5897, 0.6728, 0.5423, 0.5902, 0.9165, 0.7022, 0.8705, 0.6515, 0.8705, 0.6515, 0.9165, 0.7022, 0.5368, 0.5601, 0.5423, 0.5902, 0.5423, 0.5902, 0.5368, 0.5601, 0.9676, 0.7474, 0.9165, 0.7022, 0.9165, 0.7022, 0.9676, 0.7474, 0.8189, 0.6004, 0.8216, 0.5492, 0.8216, 0.5492, 0.8189, 0.6004, 0.5381, 0.5029, 0.5368, 0.5601, 0.5368, 0.5601, 0.5381, 0.5029, 0.9544, 0.7771, 0.9676, 0.7474, 0.9676, 0.7474, 0.9544, 0.7771, 0.8216, 0.5492, 0.8093, 0.5316, 0.8093, 0.5316, 0.8216, 0.5492, 0.6182, 0.5278, 0.5381, 0.5029, 0.5381, 0.5029, 0.6182, 0.5278, 0.9347, 0.7932, 0.9544, 0.7771, 0.9544, 0.7771, 0.9347, 0.7932, 0.7658, 0.5143, 0.6182, 0.5278, 0.6182, 0.5278, 0.7658, 0.5143, 0.7818, 0.8005, 0.8249, 0.8148, 0.8249, 0.8148, 0.7818, 0.8005, 0.868, 0.8141, 0.9347, 0.7932, 0.9347, 0.7932, 0.868, 0.8141, 0.8093, 0.5316, 0.7658, 0.5143, 0.7658, 0.5143, 0.8093, 0.5316, 0.8249, 0.8148, 0.868, 0.8141, 0.868, 0.8141, 0.8249, 0.8148, 0.69, 0.7566, 0.7818, 0.8005, 0.7818, 0.8005, 0.69, 0.7566, 0.8196, 0.6282, 0.8189, 0.6004, 0.8189, 0.6004, 0.8196, 0.6282, 0.1784, 0.5492, 0.1907, 0.5316, 0.2342, 0.5143, 0.3818, 0.5278, 0.4619, 0.5029, 0.4632, 0.5601, 0.4577, 0.5902, 0.4103, 0.6728, 0.31, 0.7566, 0.2182, 0.8005, 0.1751, 0.8148, 0.132, 0.8141, 0.06527, 0.7932, 0.04563, 0.7771, 0.0324, 0.7474, 0.0835, 0.7022, 0.1295, 0.6515, 0.1804, 0.6282, 0.1811, 0.6004, 0.1784, 0.5492, 0.1811, 0.6004, 0.1804, 0.6282, 0.1295, 0.6515, 0.0835, 0.7022, 0.0324, 0.7474, 0.04563, 0.7771, 0.06527, 0.7932, 0.132, 0.8141, 0.1751, 0.8148, 0.2182, 0.8005, 0.31, 0.7566, 0.4103, 0.6728, 0.4577, 0.5902, 0.4632, 0.5601, 0.4619, 0.5029, 0.3818, 0.5278, 0.2342, 0.5143, 0.1907, 0.5316, 0.4103, 0.6728, 0.4103, 0.6728, 0.31, 0.7566, 0.31, 0.7566, 0.1295, 0.6515, 0.1295, 0.6515, 0.1804, 0.6282, 0.1804, 0.6282, 0.4577, 0.5902, 0.4577, 0.5902, 0.4103, 0.6728, 0.4103, 0.6728, 0.0835, 0.7022, 0.0835, 0.7022, 0.1295, 0.6515, 0.1295, 0.6515, 0.4632, 0.5601, 0.4632, 0.5601, 0.4577, 0.5902, 0.4577, 0.5902, 0.0324, 0.7474, 0.0324, 0.7474, 0.0835, 0.7022, 0.0835, 0.7022, 0.1811, 0.6004, 0.1811, 0.6004, 0.1784, 0.5492, 0.1784, 0.5492, 0.4619, 0.5029, 0.4619, 0.5029, 0.4632, 0.5601, 0.4632, 0.5601, 0.04563, 0.7771, 0.04563, 0.7771, 0.0324, 0.7474, 0.0324, 0.7474, 0.1784, 0.5492, 0.1784, 0.5492, 0.1907, 0.5316, 0.1907, 0.5316, 0.3818, 0.5278, 0.3818, 0.5278, 0.4619, 0.5029, 0.4619, 0.5029, 0.06527, 0.7932, 0.06527, 0.7932, 0.04563, 0.7771, 0.04563, 0.7771, 0.2342, 0.5143, 0.2342, 0.5143, 0.3818, 0.5278, 0.3818, 0.5278, 0.2182, 0.8005, 0.2182, 0.8005, 0.1751, 0.8148, 0.1751, 0.8148, 0.132, 0.8141, 0.132, 0.8141, 0.06527, 0.7932, 0.06527, 0.7932, 0.1907, 0.5316, 0.1907, 0.5316, 0.2342, 0.5143, 0.2342, 0.5143, 0.1751, 0.8148, 0.1751, 0.8148, 0.132, 0.8141, 0.132, 0.8141, 0.31, 0.7566, 0.31, 0.7566, 0.2182, 0.8005, 0.2182, 0.8005, 0.1804, 0.6282, 0.1804, 0.6282, 0.1811, 0.6004, 0.1811, 0.6004, 0.473, 0.4887, 0.5, 0.4959, 0.5, 0.5035, 0.4871, 0.5, 0.5311, 0.4876, 0.527, 0.4887, 0.527, 0.441, 0.5353, 0.4295, 0.5353, 0.4295, 0.5, 0.4088, 0.5, 0.4254, 0.527, 0.441, 0.527, 0.441, 0.5, 0.4254, 0.5, 0.4088, 0.5353, 0.4295, 0.5, 0.4959, 0.5, 0.4254, 0.527, 0.441, 0.527, 0.4887, 0.5, 0.4959, 0.527, 0.4887, 0.527, 0.441, 0.5, 0.4254, 0.527, 0.4887, 0.5311, 0.4876, 0.5353, 0.4295, 0.527, 0.441, 0.527, 0.4887, 0.5311, 0.4876, 0.5148, 0.4995, 0.5129, 0.5, 0.5311, 0.4876, 0.527, 0.4887, 0.5129, 0.5, 0.5148, 0.4995, 0.4689, 0.4876, 0.4647, 0.4295, 0.473, 0.441, 0.473, 0.4887, 0.4647, 0.4295, 0.473, 0.441, 0.5, 0.4254, 0.5, 0.4088, 0.473, 0.441, 0.4647, 0.4295, 0.5, 0.4088, 0.5, 0.4254, 0.5, 0.4959, 0.473, 0.4887, 0.473, 0.441, 0.5, 0.4254, 0.5, 0.4959, 0.5, 0.4254, 0.473, 0.441, 0.473, 0.4887, 0.473, 0.4887, 0.473, 0.441, 0.4647, 0.4295, 0.4689, 0.4876, 0.5, 0.4959, 0.473, 0.4887, 0.4871, 0.5, 0.5, 0.5035, 0.5, 0.5035, 0.4871, 0.5, 0.4796, 0.5051, 0.5, 0.5106, 0.5, 0.5035, 0.5129, 0.5, 0.5204, 0.5051, 0.5, 0.5106, 0.5129, 0.5, 0.5, 0.5035, 0.5, 0.5106, 0.5204, 0.5051, 0.5129, 0.5, 0.5148, 0.4995, 0.5235, 0.5043, 0.5204, 0.5051, 0.527, 0.4887, 0.5, 0.4959, 0.5, 0.5035, 0.5129, 0.5, 0.5, 0.4959, 0.527, 0.4887, 0.5129, 0.5, 0.5, 0.5035, 0.473, 0.4887, 0.4689, 0.4876, 0.4852, 0.4995, 0.4871, 0.5, 0.4689, 0.4876, 0.473, 0.4887, 0.4871, 0.5, 0.4852, 0.4995, 0.5204, 0.5051, 0.5, 0.5106, 0.5, 0.5729, 0.5264, 0.5658, 0.5204, 0.5051, 0.5235, 0.5043, 0.5305, 0.5648, 0.5264, 0.5658, 0.4796, 0.5051, 0.4765, 0.5043, 0.4695, 0.5648, 0.4736, 0.5658, 0.4765, 0.5043, 0.4796, 0.5051, 0.4736, 0.5658, 0.4695, 0.5648, 0.4871, 0.5, 0.5, 0.5035, 0.5, 0.5106, 0.4796, 0.5051, 0.5148, 0.4995, 0.5129, 0.5, 0.5204, 0.5051, 0.5235, 0.5043, 0.4852, 0.4995, 0.4871, 0.5, 0.4796, 0.5051, 0.4765, 0.5043, 0.4871, 0.5, 0.4852, 0.4995, 0.4765, 0.5043, 0.4796, 0.5051, 0.4695, 0.5648, 0.4736, 0.5658, 0.4792, 0.5857, 0.476, 0.5849, 0.5305, 0.5648, 0.5264, 0.5658, 0.5208, 0.5857, 0.524, 0.5849, 0.4736, 0.5658, 0.5, 0.5729, 0.5, 0.5913, 0.4792, 0.5857, 0.5, 0.5729, 0.4736, 0.5658, 0.4792, 0.5857, 0.5, 0.5913, 0.5, 0.5106, 0.5204, 0.5051, 0.5264, 0.5658, 0.5, 0.5729, 0.5, 0.5106, 0.4796, 0.5051, 0.4736, 0.5658, 0.5, 0.5729, 0.4796, 0.5051, 0.5, 0.5106, 0.5, 0.5729, 0.4736, 0.5658, 0.5235, 0.5043, 0.5204, 0.5051, 0.5264, 0.5658, 0.5305, 0.5648, 0.5, 0.5913, 0.5208, 0.5857, 0.5094, 0.5958, 0.5, 0.5983, 0.5208, 0.5857, 0.5, 0.5913, 0.5, 0.5983, 0.5094, 0.5958, 0.5208, 0.5857, 0.524, 0.5849, 0.5109, 0.5954, 0.5094, 0.5958, 0.4792, 0.5857, 0.476, 0.5849, 0.4891, 0.5954, 0.4906, 0.5958, 0.4736, 0.5658, 0.4695, 0.5648, 0.476, 0.5849, 0.4792, 0.5857, 0.5264, 0.5658, 0.5305, 0.5648, 0.524, 0.5849, 0.5208, 0.5857, 0.5264, 0.5658, 0.5, 0.5729, 0.5, 0.5913, 0.5208, 0.5857, 0.5, 0.5729, 0.5264, 0.5658, 0.5208, 0.5857, 0.5, 0.5913, 0.5094, 0.5958, 0.5109, 0.5954, 0.5287, 0.6055, 0.5249, 0.6065, 0.4906, 0.5958, 0.4891, 0.5954, 0.4713, 0.6055, 0.4751, 0.6065, 0.4891, 0.5954, 0.4906, 0.5958, 0.4751, 0.6065, 0.4713, 0.6055, 0.5109, 0.5954, 0.5094, 0.5958, 0.5249, 0.6065, 0.5287, 0.6055, 0.5, 0.5913, 0.4792, 0.5857, 0.4906, 0.5958, 0.5, 0.5983, 0.4792, 0.5857, 0.5, 0.5913, 0.5, 0.5983, 0.4906, 0.5958, 0.524, 0.5849, 0.5208, 0.5857, 0.5094, 0.5958, 0.5109, 0.5954, 0.476, 0.5849, 0.4792, 0.5857, 0.4906, 0.5958, 0.4891, 0.5954, 0.4713, 0.6055, 0.4751, 0.6065, 0.4825, 0.6456, 0.4799, 0.6449, 0.5287, 0.6055, 0.5249, 0.6065, 0.5175, 0.6456, 0.5201, 0.6449, 0.4751, 0.6065, 0.5, 0.6132, 0.5, 0.6503, 0.4825, 0.6456, 0.5, 0.6132, 0.4751, 0.6065, 0.4825, 0.6456, 0.5, 0.6503, 0.5094, 0.5958, 0.5, 0.5983, 0.5, 0.6132, 0.5249, 0.6065, 0.5, 0.5983, 0.5094, 0.5958, 0.5249, 0.6065, 0.5, 0.6132, 0.5, 0.5983, 0.4906, 0.5958, 0.4751, 0.6065, 0.5, 0.6132, 0.4906, 0.5958, 0.5, 0.5983, 0.5, 0.6132, 0.4751, 0.6065, 0.5, 0.6503, 0.5201, 0.6449, 0.5175, 0.6456, 0.5, 0.6503, 0.5, 0.6503, 0.5175, 0.6456, 0.5201, 0.6449, 0.5, 0.6503, 0.5, 0.6503, 0.5, 0.6503, 0.4825, 0.6456, 0.4799, 0.6449, 0.5, 0.6503, 0.5, 0.6503, 0.4799, 0.6449, 0.4825, 0.6456, 0.4751, 0.6065, 0.4713, 0.6055, 0.4799, 0.6449, 0.4825, 0.6456, 0.5249, 0.6065, 0.5287, 0.6055, 0.5201, 0.6449, 0.5175, 0.6456, 0.5249, 0.6065, 0.5, 0.6132, 0.5, 0.6503, 0.5175, 0.6456, 0.5, 0.6132, 0.5249, 0.6065, 0.5175, 0.6456, 0.5, 0.6503])
me_cylinder.materials.append(mat_material)
me_cylinder.use_remesh_fix_poles = True
me_cylinder.use_remesh_preserve_attributes = False
me_cylinder.update()
arm_armature = bpy.data.armatures.new('Armature')  # bones are not reproduced

# ---- objects
ob_light = bpy.data.objects.new('Light', light_light)
ob_camera = bpy.data.objects.new('Camera', cam_camera)
ob_cylinder = bpy.data.objects.new('Cylinder', me_cylinder)
ob_armature = bpy.data.objects.new('Armature', arm_armature)

# ---- transforms, parenting, visibility, modifiers, constraints
ob_light.location = (4.076, 1.005, 5.904)
ob_light.rotation_euler = (0.6503, 0.05522, 1.866)
ob_light.lock_rotations_4d = False
ob_light.empty_display_type = 'ARROWS'
ob_light.color = (0.0, 0.0, 0.0, 0.0)
ob_light.lineart.crease_threshold = 0.0
ob_camera.location = (7.359, -6.926, 4.958)
ob_camera.rotation_euler = (1.109, 0.0, 0.8149)
ob_camera.lock_rotations_4d = False
ob_camera.empty_display_type = 'ARROWS'
ob_camera.color = (0.0, 0.0, 0.0, 0.0)
ob_camera.display_type = 'WIRE'
ob_camera.lineart.crease_threshold = 0.0
ob_cylinder.parent = ob_armature
ob_cylinder.location = (0.0, 0.0, 0.0)
_vg = ob_cylinder.vertex_groups.new(name='Body')
_vg.add([0, 1, 2, 3, 4, 5, 6, 7, 8, 9, 10, 11, 12, 13, 14, 15, 16, 17, 18, 19, 20, 21, 22, 23, 24, 25, 26, 27, 28, 29, 30, 31, 32, 33, 34, 35, 36, 37, 38, 39, 40, 41, 42, 43, 44, 45, 46, 47, 48, 49, 50, 51, 52, 53, 54, 55, 56, 57, 58, 59, 60, 61, 62, 63, 64, 65, 66, 67, 68, 69, 70, 71, 72, 73, 74, 75, 76, 77, 78, 79, 80, 81, 82, 83, 84, 85, 86, 87, 88, 89, 90, 91, 92, 93, 94, 95, 96, 97, 98, 99, 100, 101, 102, 103, 104, 105, 106, 107, 108, 109, 110, 111, 112, 113, 114, 115, 116, 117, 118, 119, 120, 121, 122, 123, 124, 125, 126, 127, 264, 265, 266, 267, 268, 269, 270, 271, 272, 273, 274, 275, 276, 277, 278, 279, 280, 281, 282, 283, 284, 285, 286, 287, 288, 289, 290, 291, 292, 293, 294, 295, 296, 297, 298, 299, 300, 301, 302, 303, 304, 305, 306, 307, 308, 309, 310, 311, 312, 313, 314, 315, 316, 317, 318, 319, 320, 321, 322, 323, 324, 325, 326, 327, 328, 329, 330, 331, 332, 333, 334, 335, 336, 337], 1.0, 'REPLACE')
_vg = ob_cylinder.vertex_groups.new(name='RightTop')
_vg.add([188, 189, 190, 191, 192, 193, 194, 195, 196, 197, 198, 199, 200, 201, 202, 203, 204, 205, 206, 207, 208, 209, 210, 211, 212, 213, 214, 215, 216, 217, 218, 219, 220, 221, 222, 223, 224, 225], 1.0, 'REPLACE')
_vg = ob_cylinder.vertex_groups.new(name='LeftTop')
_vg.add([226, 227, 228, 229, 230, 231, 232, 233, 234, 235, 236, 237, 238, 239, 240, 241, 242, 243, 244, 245, 246, 247, 248, 249, 250, 251, 252, 253, 254, 255, 256, 257, 258, 259, 260, 261, 262, 263], 1.0, 'REPLACE')
_vg = ob_cylinder.vertex_groups.new(name='Bone.003')
_vg = ob_cylinder.vertex_groups.new(name='LeftBottom')
_vg.add([158, 159, 160, 161, 162, 163, 164, 165, 166, 167, 168, 169, 170, 171, 172, 173, 174, 175, 176, 177, 178, 179, 180, 181, 182, 183, 184, 185, 186, 187], 1.0, 'REPLACE')
_vg = ob_cylinder.vertex_groups.new(name='Bone.004')
_vg = ob_cylinder.vertex_groups.new(name='RightBottom')
_vg.add([128, 129, 130, 131, 132, 133, 134, 135, 136, 137, 138, 139, 140, 141, 142, 143, 144, 145, 146, 147, 148, 149, 150, 151, 152, 153, 154, 155, 156, 157], 1.0, 'REPLACE')
_m = ob_cylinder.modifiers.new('Armature', 'ARMATURE')
_m.object = ob_armature
_m.invert_vertex_group = True
ob_armature.location = (0.0, 0.0, 0.0)

# ---- collection membership
col_collection.objects.link(ob_light)
col_collection.objects.link(ob_camera)
col_collection.objects.link(ob_cylinder)
col_collection.objects.link(ob_armature)

# ---- scene / render settings (as saved in the file)
scene.camera = ob_camera
scene.frame_start = 1; scene.frame_end = 24; scene.frame_set(26)
scene.render.engine = 'BLENDER_EEVEE_NEXT'
scene.cycles.use_denoising = False
scene.cycles.samples = 128
scene.cycles.sampling_pattern = 'TABULATED_SOBOL'
scene.cycles.use_adaptive_sampling = False
scene.cycles.use_light_tree = False
scene.view_settings.view_transform = 'Filmic'
bpy.context.view_layer.update()
